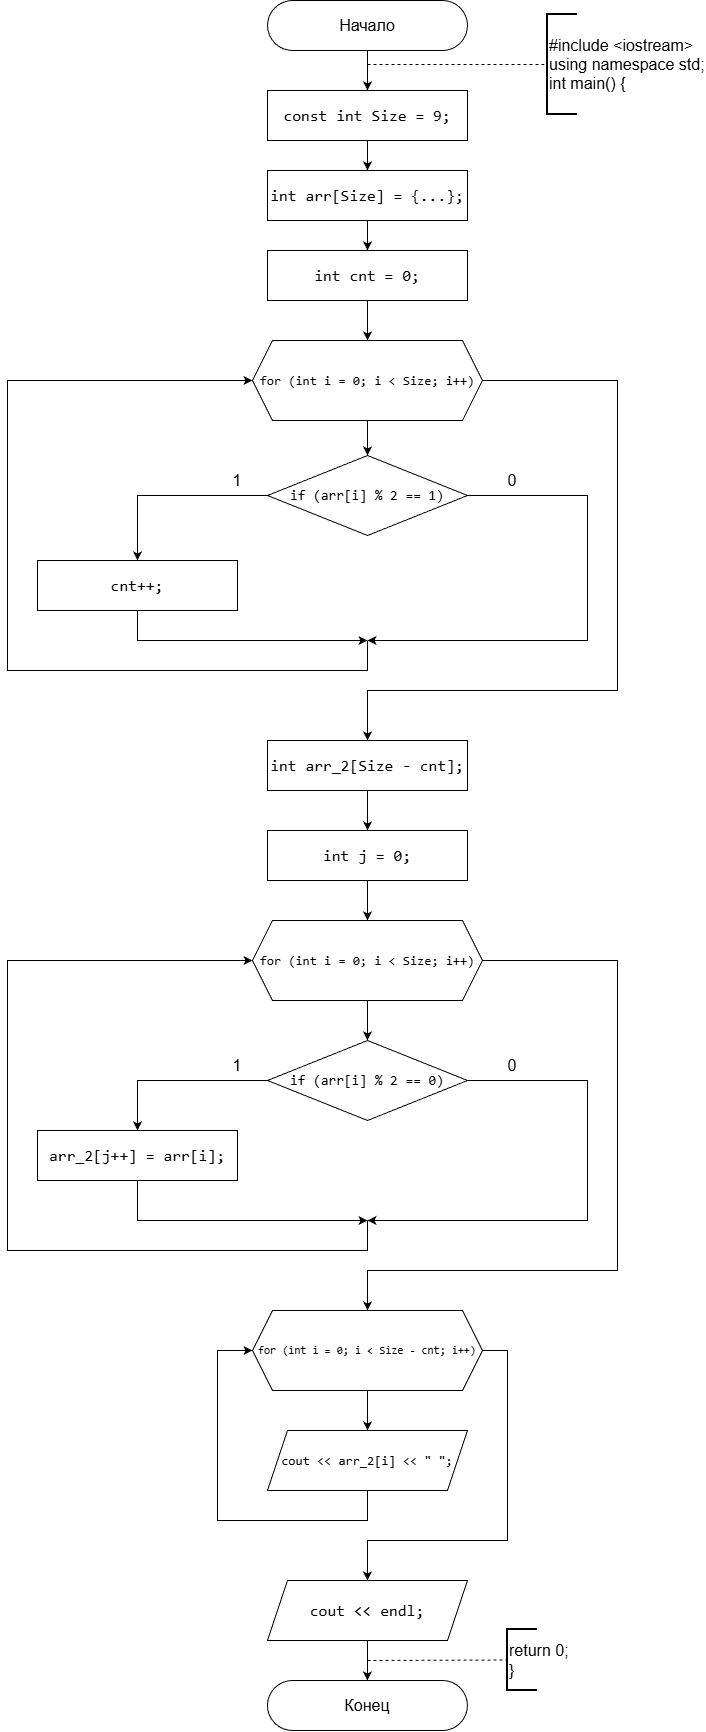

The diagram above was exported from draw.io. Its source (the exported page's mxGraphModel, read from the mxfile embedded in the PNG):
<mxGraphModel dx="906" dy="489" grid="1" gridSize="10" guides="1" tooltips="1" connect="1" arrows="1" fold="1" page="1" pageScale="1" pageWidth="827" pageHeight="1169" math="0" shadow="0">
  <root>
    <mxCell id="0" />
    <mxCell id="1" parent="0" />
    <mxCell id="muF-kJHSoOxbADDWi9Ga-1" parent="1" style="rounded=1;whiteSpace=wrap;html=1;imageHeight=24;arcSize=50;" value="&lt;font style=&quot;font-size: 16px;&quot;&gt;Начало&lt;/font&gt;" vertex="1">
      <mxGeometry height="50" width="200" x="420" as="geometry" />
    </mxCell>
    <mxCell id="muF-kJHSoOxbADDWi9Ga-2" edge="1" parent="1" source="muF-kJHSoOxbADDWi9Ga-1" style="endArrow=classic;html=1;rounded=0;exitX=0.5;exitY=1;exitDx=0;exitDy=0;" value="">
      <mxGeometry height="50" relative="1" width="50" as="geometry">
        <mxPoint x="520" y="70" as="sourcePoint" />
        <mxPoint x="520" y="90" as="targetPoint" />
      </mxGeometry>
    </mxCell>
    <mxCell id="muF-kJHSoOxbADDWi9Ga-3" edge="1" parent="1" style="endArrow=none;dashed=1;html=1;rounded=0;entryX=0;entryY=0.5;entryDx=0;entryDy=0;entryPerimeter=0;" target="muF-kJHSoOxbADDWi9Ga-4" value="">
      <mxGeometry height="50" relative="1" width="50" as="geometry">
        <mxPoint x="520" y="64" as="sourcePoint" />
        <mxPoint x="700" y="63" as="targetPoint" />
      </mxGeometry>
    </mxCell>
    <mxCell id="muF-kJHSoOxbADDWi9Ga-4" parent="1" style="strokeWidth=2;html=1;shape=mxgraph.flowchart.annotation_1;align=left;pointerEvents=1;" value="&lt;font style=&quot;font-size: 16px;&quot;&gt;#include &amp;lt;iostream&amp;gt;&lt;/font&gt;&lt;div&gt;&lt;font style=&quot;font-size: 16px;&quot;&gt;using namespace std;&lt;/font&gt;&lt;/div&gt;&lt;div&gt;&lt;font style=&quot;font-size: 16px;&quot;&gt;int main() {&lt;/font&gt;&lt;/div&gt;" vertex="1">
      <mxGeometry height="100" width="30" x="700" y="14" as="geometry" />
    </mxCell>
    <mxCell id="muF-kJHSoOxbADDWi9Ga-5" edge="1" parent="1" source="muF-kJHSoOxbADDWi9Ga-6" style="edgeStyle=orthogonalEdgeStyle;rounded=0;orthogonalLoop=1;jettySize=auto;html=1;entryX=0.5;entryY=0;entryDx=0;entryDy=0;" target="muF-kJHSoOxbADDWi9Ga-8">
      <mxGeometry relative="1" as="geometry" />
    </mxCell>
    <mxCell id="muF-kJHSoOxbADDWi9Ga-6" parent="1" style="rounded=0;whiteSpace=wrap;html=1;fontSize=16;labelBackgroundColor=none;fontColor=default;" value="&lt;div style=&quot;font-family: Consolas, &amp;quot;Courier New&amp;quot;, monospace; line-height: 22px; white-space: pre;&quot;&gt;&lt;div&gt;&lt;span style=&quot;&quot;&gt;const&lt;/span&gt; &lt;span style=&quot;&quot;&gt;int&lt;/span&gt; &lt;span style=&quot;&quot;&gt;Size&lt;/span&gt; &lt;span style=&quot;&quot;&gt;=&lt;/span&gt; &lt;span style=&quot;&quot;&gt;9&lt;/span&gt;;&lt;/div&gt;&lt;/div&gt;" vertex="1">
      <mxGeometry height="50" width="200" x="420" y="90" as="geometry" />
    </mxCell>
    <mxCell id="muF-kJHSoOxbADDWi9Ga-7" edge="1" parent="1" source="muF-kJHSoOxbADDWi9Ga-8" style="edgeStyle=orthogonalEdgeStyle;rounded=0;orthogonalLoop=1;jettySize=auto;html=1;exitX=0.5;exitY=1;exitDx=0;exitDy=0;entryX=0.5;entryY=0;entryDx=0;entryDy=0;" target="muF-kJHSoOxbADDWi9Ga-10">
      <mxGeometry relative="1" as="geometry" />
    </mxCell>
    <mxCell id="muF-kJHSoOxbADDWi9Ga-8" parent="1" style="rounded=0;whiteSpace=wrap;html=1;fontSize=16;labelBackgroundColor=none;fontColor=default;" value="&lt;span style=&quot;font-family: Consolas, &amp;quot;Courier New&amp;quot;, monospace; white-space: pre;&quot;&gt;int&lt;/span&gt;&lt;span style=&quot;font-family: Consolas, &amp;quot;Courier New&amp;quot;, monospace; white-space: pre;&quot;&gt; &lt;/span&gt;&lt;span style=&quot;font-family: Consolas, &amp;quot;Courier New&amp;quot;, monospace; white-space: pre;&quot;&gt;arr&lt;/span&gt;&lt;span style=&quot;font-family: Consolas, &amp;quot;Courier New&amp;quot;, monospace; white-space: pre;&quot;&gt;[&lt;/span&gt;&lt;span style=&quot;font-family: Consolas, &amp;quot;Courier New&amp;quot;, monospace; white-space: pre;&quot;&gt;Size&lt;/span&gt;&lt;span style=&quot;font-family: Consolas, &amp;quot;Courier New&amp;quot;, monospace; white-space: pre;&quot;&gt;] &lt;/span&gt;&lt;span style=&quot;font-family: Consolas, &amp;quot;Courier New&amp;quot;, monospace; white-space: pre;&quot;&gt;=&lt;/span&gt;&lt;span style=&quot;font-family: Consolas, &amp;quot;Courier New&amp;quot;, monospace; white-space: pre;&quot;&gt; {&lt;/span&gt;&lt;span style=&quot;font-family: Consolas, &amp;quot;Courier New&amp;quot;, monospace; white-space: pre;&quot;&gt;&lt;font&gt;...&lt;/font&gt;&lt;/span&gt;&lt;span style=&quot;font-family: Consolas, &amp;quot;Courier New&amp;quot;, monospace; white-space: pre;&quot;&gt;};&lt;/span&gt;" vertex="1">
      <mxGeometry height="50" width="200" x="420" y="170" as="geometry" />
    </mxCell>
    <mxCell id="muF-kJHSoOxbADDWi9Ga-9" edge="1" parent="1" source="muF-kJHSoOxbADDWi9Ga-10" style="edgeStyle=orthogonalEdgeStyle;rounded=0;orthogonalLoop=1;jettySize=auto;html=1;" value="">
      <mxGeometry relative="1" as="geometry">
        <mxPoint x="520" y="340" as="targetPoint" />
      </mxGeometry>
    </mxCell>
    <mxCell id="muF-kJHSoOxbADDWi9Ga-10" parent="1" style="rounded=0;whiteSpace=wrap;html=1;fontSize=16;labelBackgroundColor=none;fontColor=default;" value="&lt;div style=&quot;font-family: Consolas, &amp;quot;Courier New&amp;quot;, monospace; line-height: 22px; white-space: pre;&quot;&gt;&lt;div style=&quot;line-height: 22px;&quot;&gt;&lt;span&gt;int&lt;/span&gt; &lt;span&gt;cnt&lt;/span&gt; &lt;span&gt;=&lt;/span&gt; &lt;span&gt;0&lt;/span&gt;;&lt;/div&gt;&lt;/div&gt;" vertex="1">
      <mxGeometry height="50" width="200" x="420" y="250" as="geometry" />
    </mxCell>
    <mxCell id="muF-kJHSoOxbADDWi9Ga-11" edge="1" parent="1" source="muF-kJHSoOxbADDWi9Ga-13" style="edgeStyle=orthogonalEdgeStyle;rounded=0;orthogonalLoop=1;jettySize=auto;html=1;entryX=0.5;entryY=0;entryDx=0;entryDy=0;" target="muF-kJHSoOxbADDWi9Ga-21" value="">
      <mxGeometry relative="1" as="geometry">
        <mxPoint x="519.97" y="460" as="targetPoint" />
      </mxGeometry>
    </mxCell>
    <mxCell id="muF-kJHSoOxbADDWi9Ga-12" edge="1" parent="1" source="muF-kJHSoOxbADDWi9Ga-13" style="edgeStyle=orthogonalEdgeStyle;rounded=0;orthogonalLoop=1;jettySize=auto;html=1;exitX=1;exitY=0.5;exitDx=0;exitDy=0;entryX=0.5;entryY=0;entryDx=0;entryDy=0;" target="muF-kJHSoOxbADDWi9Ga-28">
      <mxGeometry relative="1" as="geometry">
        <Array as="points">
          <mxPoint x="770" y="380" />
          <mxPoint x="770" y="690" />
          <mxPoint x="520" y="690" />
        </Array>
      </mxGeometry>
    </mxCell>
    <mxCell id="muF-kJHSoOxbADDWi9Ga-13" parent="1" style="shape=hexagon;perimeter=hexagonPerimeter2;whiteSpace=wrap;html=1;fixedSize=1;labelBackgroundColor=none;fontColor=default;fontSize=13;" value="&lt;div style=&quot;font-family: Consolas, &amp;quot;Courier New&amp;quot;, monospace; line-height: 22px; white-space: pre;&quot;&gt;&lt;div style=&quot;line-height: 22px;&quot;&gt;&lt;div style=&quot;line-height: 22px;&quot;&gt;&lt;span&gt;for&lt;/span&gt; (&lt;span&gt;int&lt;/span&gt; &lt;span&gt;i&lt;/span&gt; &lt;span&gt;=&lt;/span&gt; &lt;span&gt;0&lt;/span&gt;; &lt;span&gt;i&lt;/span&gt; &lt;span&gt;&amp;lt;&lt;/span&gt; &lt;span&gt;Size&lt;/span&gt;; &lt;span&gt;i&lt;/span&gt;&lt;span&gt;++&lt;/span&gt;)&lt;/div&gt;&lt;/div&gt;&lt;/div&gt;" vertex="1">
      <mxGeometry height="80" width="230" x="404.97" y="340" as="geometry" />
    </mxCell>
    <mxCell id="muF-kJHSoOxbADDWi9Ga-14" edge="1" parent="1" source="muF-kJHSoOxbADDWi9Ga-15" style="edgeStyle=orthogonalEdgeStyle;rounded=0;orthogonalLoop=1;jettySize=auto;html=1;" target="muF-kJHSoOxbADDWi9Ga-16" value="">
      <mxGeometry relative="1" as="geometry" />
    </mxCell>
    <mxCell id="muF-kJHSoOxbADDWi9Ga-15" parent="1" style="shape=parallelogram;perimeter=parallelogramPerimeter;whiteSpace=wrap;html=1;fixedSize=1;labelBackgroundColor=none;fontColor=default;fontSize=16;" value="&lt;div style=&quot;font-family: Consolas, &amp;quot;Courier New&amp;quot;, monospace; line-height: 22px; white-space: pre;&quot;&gt;&lt;font&gt;&lt;span&gt;cout&lt;/span&gt; &amp;lt;&amp;lt; endl;&lt;/font&gt;&lt;/div&gt;" vertex="1">
      <mxGeometry height="60" width="200" x="419.95000000000005" y="1580" as="geometry" />
    </mxCell>
    <mxCell id="muF-kJHSoOxbADDWi9Ga-16" parent="1" style="rounded=1;whiteSpace=wrap;html=1;imageHeight=24;arcSize=50;" value="&lt;span style=&quot;font-size: 16px;&quot;&gt;Конец&lt;/span&gt;" vertex="1">
      <mxGeometry height="50" width="200" x="419.95000000000005" y="1680" as="geometry" />
    </mxCell>
    <mxCell id="muF-kJHSoOxbADDWi9Ga-17" edge="1" parent="1" style="endArrow=none;dashed=1;html=1;rounded=0;entryX=0;entryY=0.5;entryDx=0;entryDy=0;entryPerimeter=0;" target="muF-kJHSoOxbADDWi9Ga-18" value="">
      <mxGeometry height="50" relative="1" width="50" as="geometry">
        <mxPoint x="519.95" y="1660" as="sourcePoint" />
        <mxPoint x="659.95" y="1660" as="targetPoint" />
      </mxGeometry>
    </mxCell>
    <mxCell id="muF-kJHSoOxbADDWi9Ga-18" parent="1" style="strokeWidth=2;html=1;shape=mxgraph.flowchart.annotation_1;align=left;pointerEvents=1;" value="&lt;font style=&quot;font-size: 16px;&quot;&gt;return 0;&lt;/font&gt;&lt;div&gt;&lt;font style=&quot;font-size: 16px;&quot;&gt;}&lt;/font&gt;&lt;/div&gt;" vertex="1">
      <mxGeometry height="61" width="30" x="659.95" y="1629" as="geometry" />
    </mxCell>
    <mxCell id="muF-kJHSoOxbADDWi9Ga-19" edge="1" parent="1" source="muF-kJHSoOxbADDWi9Ga-21" style="edgeStyle=orthogonalEdgeStyle;rounded=0;orthogonalLoop=1;jettySize=auto;html=1;exitX=0;exitY=0.5;exitDx=0;exitDy=0;">
      <mxGeometry relative="1" as="geometry">
        <Array as="points">
          <mxPoint x="290" y="495" />
        </Array>
        <mxPoint x="290" y="560" as="targetPoint" />
      </mxGeometry>
    </mxCell>
    <mxCell id="muF-kJHSoOxbADDWi9Ga-20" edge="1" parent="1" source="muF-kJHSoOxbADDWi9Ga-21" style="edgeStyle=orthogonalEdgeStyle;rounded=0;orthogonalLoop=1;jettySize=auto;html=1;exitX=1;exitY=0.5;exitDx=0;exitDy=0;">
      <mxGeometry relative="1" as="geometry">
        <Array as="points">
          <mxPoint x="740" y="495" />
        </Array>
        <mxPoint x="619.97" y="489.99" as="sourcePoint" />
        <mxPoint x="520" y="640" as="targetPoint" />
      </mxGeometry>
    </mxCell>
    <mxCell id="muF-kJHSoOxbADDWi9Ga-21" parent="1" style="rhombus;whiteSpace=wrap;html=1;" value="&lt;div style=&quot;font-family: Consolas, &amp;quot;Courier New&amp;quot;, monospace; line-height: 22px; white-space: pre;&quot;&gt;&lt;font style=&quot;font-size: 14px; color: rgb(0, 0, 0);&quot;&gt;&lt;span&gt;if&lt;/span&gt; (&lt;span&gt;arr&lt;/span&gt;[&lt;span&gt;i&lt;/span&gt;] % 2 == 1)&lt;/font&gt;&lt;/div&gt;" vertex="1">
      <mxGeometry height="80" width="200" x="420" y="455" as="geometry" />
    </mxCell>
    <mxCell id="muF-kJHSoOxbADDWi9Ga-22" parent="1" style="text;html=1;whiteSpace=wrap;strokeColor=none;fillColor=none;align=center;verticalAlign=middle;rounded=0;" value="&lt;font style=&quot;font-size: 16px;&quot;&gt;1&lt;/font&gt;" vertex="1">
      <mxGeometry height="30" width="60" x="359.97" y="465" as="geometry" />
    </mxCell>
    <mxCell id="muF-kJHSoOxbADDWi9Ga-23" parent="1" style="text;html=1;whiteSpace=wrap;strokeColor=none;fillColor=none;align=center;verticalAlign=middle;rounded=0;" value="&lt;span style=&quot;font-size: 16px;&quot;&gt;0&lt;/span&gt;" vertex="1">
      <mxGeometry height="30" width="60" x="634.97" y="465" as="geometry" />
    </mxCell>
    <mxCell id="muF-kJHSoOxbADDWi9Ga-24" edge="1" parent="1" source="muF-kJHSoOxbADDWi9Ga-25" style="edgeStyle=orthogonalEdgeStyle;rounded=0;orthogonalLoop=1;jettySize=auto;html=1;exitX=0.5;exitY=1;exitDx=0;exitDy=0;">
      <mxGeometry relative="1" as="geometry">
        <Array as="points">
          <mxPoint x="290" y="640" />
          <mxPoint x="510" y="640" />
        </Array>
        <mxPoint x="520" y="640" as="targetPoint" />
      </mxGeometry>
    </mxCell>
    <mxCell id="muF-kJHSoOxbADDWi9Ga-25" parent="1" style="rounded=0;whiteSpace=wrap;html=1;fontSize=16;labelBackgroundColor=none;fontColor=default;textShadow=0;" value="&lt;div style=&quot;font-family: Consolas, &amp;quot;Courier New&amp;quot;, monospace; line-height: 22px; white-space: pre;&quot;&gt;&lt;div style=&quot;line-height: 22px;&quot;&gt;&lt;div style=&quot;line-height: 22px;&quot;&gt;cnt++;&lt;/div&gt;&lt;/div&gt;&lt;/div&gt;" vertex="1">
      <mxGeometry height="50" width="200" x="190" y="560" as="geometry" />
    </mxCell>
    <mxCell id="muF-kJHSoOxbADDWi9Ga-26" edge="1" parent="1" style="endArrow=classic;html=1;rounded=0;entryX=0;entryY=0.5;entryDx=0;entryDy=0;" target="muF-kJHSoOxbADDWi9Ga-13" value="">
      <mxGeometry height="50" relative="1" width="50" as="geometry">
        <Array as="points">
          <mxPoint x="520" y="670" />
          <mxPoint x="160" y="670" />
          <mxPoint x="160" y="380" />
        </Array>
        <mxPoint x="520" y="640" as="sourcePoint" />
        <mxPoint x="540" y="640" as="targetPoint" />
      </mxGeometry>
    </mxCell>
    <mxCell id="muF-kJHSoOxbADDWi9Ga-27" edge="1" parent="1" source="muF-kJHSoOxbADDWi9Ga-28" style="edgeStyle=orthogonalEdgeStyle;rounded=0;orthogonalLoop=1;jettySize=auto;html=1;" target="muF-kJHSoOxbADDWi9Ga-30" value="">
      <mxGeometry relative="1" as="geometry" />
    </mxCell>
    <mxCell id="muF-kJHSoOxbADDWi9Ga-28" parent="1" style="rounded=0;whiteSpace=wrap;html=1;fontSize=16;labelBackgroundColor=none;fontColor=default;" value="&lt;div style=&quot;font-family: Consolas, &amp;quot;Courier New&amp;quot;, monospace; line-height: 22px; white-space: pre;&quot;&gt;&lt;div&gt;int arr_2[Size - cnt];&lt;/div&gt;&lt;/div&gt;" vertex="1">
      <mxGeometry height="50" width="200" x="420" y="740" as="geometry" />
    </mxCell>
    <mxCell id="muF-kJHSoOxbADDWi9Ga-29" edge="1" parent="1" source="muF-kJHSoOxbADDWi9Ga-30" style="edgeStyle=orthogonalEdgeStyle;rounded=0;orthogonalLoop=1;jettySize=auto;html=1;" target="muF-kJHSoOxbADDWi9Ga-33" value="">
      <mxGeometry relative="1" as="geometry" />
    </mxCell>
    <mxCell id="muF-kJHSoOxbADDWi9Ga-30" parent="1" style="rounded=0;whiteSpace=wrap;html=1;fontSize=16;labelBackgroundColor=none;fontColor=default;" value="&lt;font face=&quot;Consolas, Courier New, monospace&quot;&gt;&lt;span style=&quot;white-space: pre;&quot;&gt;int j = 0;&lt;/span&gt;&lt;/font&gt;" vertex="1">
      <mxGeometry height="50" width="200" x="420" y="830" as="geometry" />
    </mxCell>
    <mxCell id="muF-kJHSoOxbADDWi9Ga-31" edge="1" parent="1" source="muF-kJHSoOxbADDWi9Ga-33" style="edgeStyle=orthogonalEdgeStyle;rounded=0;orthogonalLoop=1;jettySize=auto;html=1;" value="">
      <mxGeometry relative="1" as="geometry">
        <mxPoint x="519.97" y="1040" as="targetPoint" />
      </mxGeometry>
    </mxCell>
    <mxCell id="muF-kJHSoOxbADDWi9Ga-32" edge="1" parent="1" source="muF-kJHSoOxbADDWi9Ga-33" style="edgeStyle=orthogonalEdgeStyle;rounded=0;orthogonalLoop=1;jettySize=auto;html=1;exitX=1;exitY=0.5;exitDx=0;exitDy=0;entryX=0.5;entryY=0;entryDx=0;entryDy=0;" target="muF-kJHSoOxbADDWi9Ga-46">
      <mxGeometry relative="1" as="geometry">
        <Array as="points">
          <mxPoint x="770" y="960" />
          <mxPoint x="770" y="1270" />
          <mxPoint x="520" y="1270" />
        </Array>
      </mxGeometry>
    </mxCell>
    <mxCell id="muF-kJHSoOxbADDWi9Ga-33" parent="1" style="shape=hexagon;perimeter=hexagonPerimeter2;whiteSpace=wrap;html=1;fixedSize=1;labelBackgroundColor=none;fontColor=default;fontSize=13;" value="&lt;div style=&quot;font-family: Consolas, &amp;quot;Courier New&amp;quot;, monospace; line-height: 22px; white-space: pre;&quot;&gt;&lt;div style=&quot;line-height: 22px;&quot;&gt;&lt;div style=&quot;line-height: 22px;&quot;&gt;&lt;span&gt;for&lt;/span&gt; (&lt;span&gt;int&lt;/span&gt; &lt;span&gt;i&lt;/span&gt; &lt;span&gt;=&lt;/span&gt; &lt;span&gt;0&lt;/span&gt;; &lt;span&gt;i&lt;/span&gt; &lt;span&gt;&amp;lt;&lt;/span&gt; &lt;span&gt;Size&lt;/span&gt;; &lt;span&gt;i&lt;/span&gt;&lt;span&gt;++&lt;/span&gt;)&lt;/div&gt;&lt;/div&gt;&lt;/div&gt;" vertex="1">
      <mxGeometry height="80" width="230" x="404.97" y="920" as="geometry" />
    </mxCell>
    <mxCell id="muF-kJHSoOxbADDWi9Ga-34" edge="1" parent="1" source="muF-kJHSoOxbADDWi9Ga-36" style="edgeStyle=orthogonalEdgeStyle;rounded=0;orthogonalLoop=1;jettySize=auto;html=1;exitX=0;exitY=0.5;exitDx=0;exitDy=0;entryX=0.5;entryY=0;entryDx=0;entryDy=0;" target="muF-kJHSoOxbADDWi9Ga-40">
      <mxGeometry relative="1" as="geometry">
        <Array as="points">
          <mxPoint x="290" y="1080" />
        </Array>
        <mxPoint x="290" y="1145" as="targetPoint" />
      </mxGeometry>
    </mxCell>
    <mxCell id="muF-kJHSoOxbADDWi9Ga-35" edge="1" parent="1" source="muF-kJHSoOxbADDWi9Ga-36" style="edgeStyle=orthogonalEdgeStyle;rounded=0;orthogonalLoop=1;jettySize=auto;html=1;exitX=1;exitY=0.5;exitDx=0;exitDy=0;">
      <mxGeometry relative="1" as="geometry">
        <Array as="points">
          <mxPoint x="740" y="1080" />
        </Array>
        <mxPoint x="619.97" y="1074.99" as="sourcePoint" />
        <mxPoint x="520" y="1220" as="targetPoint" />
      </mxGeometry>
    </mxCell>
    <mxCell id="muF-kJHSoOxbADDWi9Ga-36" parent="1" style="rhombus;whiteSpace=wrap;html=1;" value="&lt;div style=&quot;font-family: Consolas, &amp;quot;Courier New&amp;quot;, monospace; line-height: 22px; white-space: pre;&quot;&gt;&lt;font style=&quot;font-size: 14px; color: rgb(0, 0, 0);&quot;&gt;&lt;span&gt;if&lt;/span&gt; (&lt;span&gt;arr&lt;/span&gt;[&lt;span&gt;i&lt;/span&gt;] % 2 == 0)&lt;/font&gt;&lt;/div&gt;" vertex="1">
      <mxGeometry height="80" width="200" x="420" y="1040" as="geometry" />
    </mxCell>
    <mxCell id="muF-kJHSoOxbADDWi9Ga-37" parent="1" style="text;html=1;whiteSpace=wrap;strokeColor=none;fillColor=none;align=center;verticalAlign=middle;rounded=0;" value="&lt;font style=&quot;font-size: 16px;&quot;&gt;1&lt;/font&gt;" vertex="1">
      <mxGeometry height="30" width="60" x="359.97" y="1050" as="geometry" />
    </mxCell>
    <mxCell id="muF-kJHSoOxbADDWi9Ga-38" parent="1" style="text;html=1;whiteSpace=wrap;strokeColor=none;fillColor=none;align=center;verticalAlign=middle;rounded=0;" value="&lt;span style=&quot;font-size: 16px;&quot;&gt;0&lt;/span&gt;" vertex="1">
      <mxGeometry height="30" width="60" x="634.97" y="1050" as="geometry" />
    </mxCell>
    <mxCell id="muF-kJHSoOxbADDWi9Ga-39" edge="1" parent="1" source="muF-kJHSoOxbADDWi9Ga-40" style="edgeStyle=orthogonalEdgeStyle;rounded=0;orthogonalLoop=1;jettySize=auto;html=1;exitX=0.5;exitY=1;exitDx=0;exitDy=0;">
      <mxGeometry relative="1" as="geometry">
        <Array as="points">
          <mxPoint x="290" y="1220" />
          <mxPoint x="520" y="1220" />
        </Array>
        <mxPoint x="520" y="1220" as="targetPoint" />
      </mxGeometry>
    </mxCell>
    <mxCell id="muF-kJHSoOxbADDWi9Ga-40" parent="1" style="rounded=0;whiteSpace=wrap;html=1;fontSize=16;labelBackgroundColor=none;fontColor=default;textShadow=0;" value="&lt;div style=&quot;font-family: Consolas, &amp;quot;Courier New&amp;quot;, monospace; line-height: 22px; white-space: pre;&quot;&gt;&lt;div style=&quot;line-height: 22px;&quot;&gt;&lt;div style=&quot;line-height: 22px;&quot;&gt;&lt;div style=&quot;line-height: 22px;&quot;&gt;&lt;span style=&quot;&quot;&gt;arr_2&lt;/span&gt;[&lt;span style=&quot;&quot;&gt;j&lt;/span&gt;&lt;span style=&quot;&quot;&gt;++&lt;/span&gt;] &lt;span style=&quot;&quot;&gt;=&lt;/span&gt; arr[i];&lt;/div&gt;&lt;/div&gt;&lt;/div&gt;&lt;/div&gt;" vertex="1">
      <mxGeometry height="50" width="200" x="190" y="1130" as="geometry" />
    </mxCell>
    <mxCell id="muF-kJHSoOxbADDWi9Ga-43" edge="1" parent="1" style="endArrow=classic;html=1;rounded=0;entryX=0;entryY=0.5;entryDx=0;entryDy=0;" target="muF-kJHSoOxbADDWi9Ga-33" value="">
      <mxGeometry height="50" relative="1" width="50" as="geometry">
        <Array as="points">
          <mxPoint x="520" y="1250" />
          <mxPoint x="340" y="1250" />
          <mxPoint x="160" y="1250" />
          <mxPoint x="160" y="960" />
        </Array>
        <mxPoint x="520" y="1220" as="sourcePoint" />
        <mxPoint x="590" y="1190" as="targetPoint" />
      </mxGeometry>
    </mxCell>
    <mxCell id="muF-kJHSoOxbADDWi9Ga-44" edge="1" parent="1" source="muF-kJHSoOxbADDWi9Ga-46" style="edgeStyle=orthogonalEdgeStyle;rounded=0;orthogonalLoop=1;jettySize=auto;html=1;" target="muF-kJHSoOxbADDWi9Ga-48" value="">
      <mxGeometry relative="1" as="geometry" />
    </mxCell>
    <mxCell id="muF-kJHSoOxbADDWi9Ga-45" edge="1" parent="1" source="muF-kJHSoOxbADDWi9Ga-46" style="edgeStyle=orthogonalEdgeStyle;rounded=0;orthogonalLoop=1;jettySize=auto;html=1;exitX=1;exitY=0.5;exitDx=0;exitDy=0;entryX=0.5;entryY=0;entryDx=0;entryDy=0;" target="muF-kJHSoOxbADDWi9Ga-15">
      <mxGeometry relative="1" as="geometry">
        <Array as="points">
          <mxPoint x="659.98" y="1350" />
          <mxPoint x="659.98" y="1540" />
          <mxPoint x="519.98" y="1540" />
        </Array>
      </mxGeometry>
    </mxCell>
    <mxCell id="muF-kJHSoOxbADDWi9Ga-46" parent="1" style="shape=hexagon;perimeter=hexagonPerimeter2;whiteSpace=wrap;html=1;fixedSize=1;labelBackgroundColor=none;fontColor=default;fontSize=11;" value="&lt;div style=&quot;font-family: Consolas, &amp;quot;Courier New&amp;quot;, monospace; line-height: 22px; white-space: pre;&quot;&gt;&lt;div style=&quot;line-height: 22px;&quot;&gt;&lt;div style=&quot;line-height: 22px;&quot;&gt;&lt;span&gt;for&lt;/span&gt; (&lt;span&gt;int&lt;/span&gt; &lt;span&gt;i&lt;/span&gt; &lt;span&gt;=&lt;/span&gt; &lt;span&gt;0&lt;/span&gt;; &lt;span&gt;i&lt;/span&gt; &lt;span&gt;&amp;lt;&lt;/span&gt; &lt;span&gt;Size - cnt&lt;/span&gt;; &lt;span&gt;i&lt;/span&gt;&lt;span&gt;++&lt;/span&gt;)&lt;/div&gt;&lt;/div&gt;&lt;/div&gt;" vertex="1">
      <mxGeometry height="80" width="230" x="404.98" y="1310" as="geometry" />
    </mxCell>
    <mxCell id="muF-kJHSoOxbADDWi9Ga-47" edge="1" parent="1" source="muF-kJHSoOxbADDWi9Ga-48" style="edgeStyle=orthogonalEdgeStyle;rounded=0;orthogonalLoop=1;jettySize=auto;html=1;exitX=0.5;exitY=1;exitDx=0;exitDy=0;entryX=0;entryY=0.5;entryDx=0;entryDy=0;" target="muF-kJHSoOxbADDWi9Ga-46">
      <mxGeometry relative="1" as="geometry">
        <Array as="points">
          <mxPoint x="519.98" y="1520" />
          <mxPoint x="369.98" y="1520" />
          <mxPoint x="369.98" y="1350" />
        </Array>
      </mxGeometry>
    </mxCell>
    <mxCell id="muF-kJHSoOxbADDWi9Ga-48" parent="1" style="shape=parallelogram;perimeter=parallelogramPerimeter;whiteSpace=wrap;html=1;fixedSize=1;labelBackgroundColor=none;fontColor=default;fontSize=13;" value="&lt;div style=&quot;font-family: Consolas, &amp;quot;Courier New&amp;quot;, monospace; line-height: 22px; white-space: pre;&quot;&gt;&lt;font&gt;&lt;span&gt;cout&lt;/span&gt; &amp;lt;&amp;lt; arr_2[i] &amp;lt;&amp;lt; &quot; &quot;;&lt;/font&gt;&lt;/div&gt;" vertex="1">
      <mxGeometry height="60" width="200" x="419.95000000000005" y="1430" as="geometry" />
    </mxCell>
  </root>
</mxGraphModel>